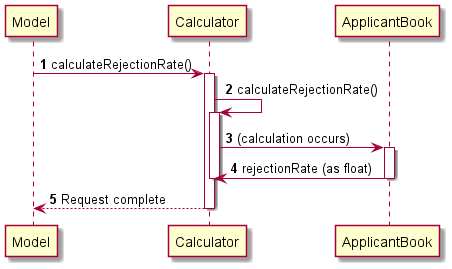

The diagram above was rendered by PlantUML. Its source (embedded in the PNG):
@startuml
'https://plantuml.com/sequence-diagram

autonumber

Model -> Calculator: calculateRejectionRate()
activate Calculator

Calculator -> Calculator: calculateRejectionRate()
activate Calculator
Calculator -> ApplicantBook: (calculation occurs)
activate ApplicantBook

ApplicantBook -> Calculator: rejectionRate (as float)
deactivate ApplicantBook
deactivate Calculator

Calculator --> Model: Request complete
deactivate Calculator
@enduml